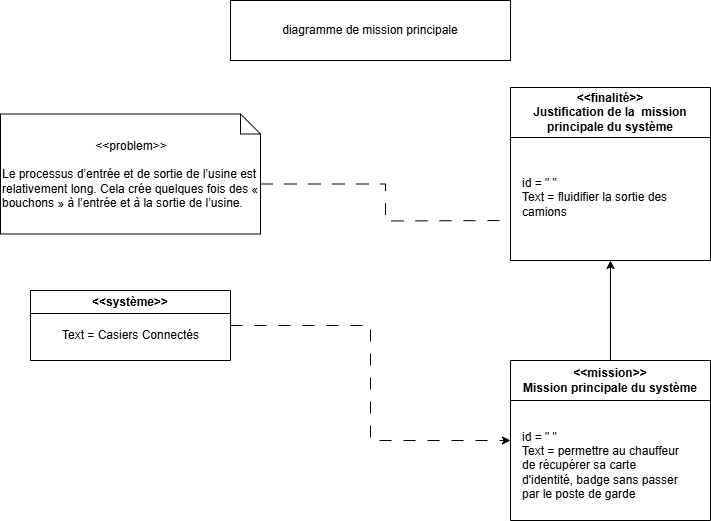

The diagram above was exported from draw.io. Its source (the exported page's mxGraphModel, read from the mxfile embedded in the PNG):
<mxGraphModel dx="1418" dy="794" grid="1" gridSize="10" guides="1" tooltips="1" connect="1" arrows="1" fold="1" page="1" pageScale="1" pageWidth="827" pageHeight="1169" math="0" shadow="0">
  <root>
    <mxCell id="0" />
    <mxCell id="1" parent="0" />
    <mxCell id="rYg-kJCz1UlIEpsMHl_8-1" value="diagramme de mission principale" style="rounded=0;whiteSpace=wrap;html=1;" parent="1" vertex="1">
      <mxGeometry x="280" y="60" width="280" height="60" as="geometry" />
    </mxCell>
    <mxCell id="rYg-kJCz1UlIEpsMHl_8-16" style="edgeStyle=orthogonalEdgeStyle;rounded=0;orthogonalLoop=1;jettySize=auto;html=1;exitX=0;exitY=0;exitDx=260;exitDy=70;exitPerimeter=0;endArrow=none;startFill=0;dashed=1;dashPattern=12 12;" parent="1" source="rYg-kJCz1UlIEpsMHl_8-2" edge="1">
      <mxGeometry relative="1" as="geometry">
        <mxPoint x="560" y="280" as="targetPoint" />
      </mxGeometry>
    </mxCell>
    <mxCell id="rYg-kJCz1UlIEpsMHl_8-2" value="&lt;div style=&quot;text-align: center;&quot;&gt;&lt;span style=&quot;background-color: transparent; color: light-dark(rgb(0, 0, 0), rgb(255, 255, 255));&quot;&gt;&amp;lt;&amp;lt;problem&amp;gt;&amp;gt;&lt;/span&gt;&lt;/div&gt;&lt;div style=&quot;text-align: center;&quot;&gt;&lt;span style=&quot;background-color: transparent; color: light-dark(rgb(0, 0, 0), rgb(255, 255, 255));&quot;&gt;&lt;br&gt;&lt;/span&gt;&lt;/div&gt;&lt;div&gt;Le processus d’entrée et de sortie de l’usine est relativement long. Cela crée quelques fois des « bouchons » à l’entrée et à la sortie de l’usine.&amp;nbsp;&lt;/div&gt;" style="shape=note;size=20;whiteSpace=wrap;html=1;align=left;" parent="1" vertex="1">
      <mxGeometry x="50" y="173.5" width="260" height="120" as="geometry" />
    </mxCell>
    <mxCell id="rYg-kJCz1UlIEpsMHl_8-7" value="&amp;lt;&amp;lt;finalité&amp;gt;&amp;gt;&lt;div&gt;Justification de la&amp;nbsp; mission principale du système&lt;/div&gt;" style="swimlane;whiteSpace=wrap;html=1;startSize=50;" parent="1" vertex="1">
      <mxGeometry x="560" y="147" width="200" height="173" as="geometry" />
    </mxCell>
    <mxCell id="rYg-kJCz1UlIEpsMHl_8-13" value="&lt;div&gt;id = &quot; &quot;&lt;/div&gt;Text = fluidifier la sortie des camions" style="text;html=1;align=left;verticalAlign=middle;whiteSpace=wrap;rounded=0;" parent="rYg-kJCz1UlIEpsMHl_8-7" vertex="1">
      <mxGeometry x="10" y="60" width="180" height="100" as="geometry" />
    </mxCell>
    <mxCell id="rYg-kJCz1UlIEpsMHl_8-17" style="edgeStyle=orthogonalEdgeStyle;rounded=0;orthogonalLoop=1;jettySize=auto;html=1;entryX=0.5;entryY=1;entryDx=0;entryDy=0;" parent="1" source="rYg-kJCz1UlIEpsMHl_8-9" target="rYg-kJCz1UlIEpsMHl_8-7" edge="1">
      <mxGeometry relative="1" as="geometry" />
    </mxCell>
    <mxCell id="rYg-kJCz1UlIEpsMHl_8-9" value="&amp;lt;&amp;lt;mission&amp;gt;&amp;gt;&lt;div&gt;Mission principale du système&lt;/div&gt;" style="swimlane;whiteSpace=wrap;html=1;startSize=40;" parent="1" vertex="1">
      <mxGeometry x="560" y="420" width="200" height="160" as="geometry" />
    </mxCell>
    <mxCell id="rYg-kJCz1UlIEpsMHl_8-12" value="&lt;div&gt;id = &quot; &quot;&lt;/div&gt;Text = permettre au chauffeur de récupérer sa carte d'identité, badge sans passer par le poste de garde" style="text;html=1;align=left;verticalAlign=middle;whiteSpace=wrap;rounded=0;" parent="rYg-kJCz1UlIEpsMHl_8-9" vertex="1">
      <mxGeometry x="10" y="50" width="170" height="110" as="geometry" />
    </mxCell>
    <mxCell id="rYg-kJCz1UlIEpsMHl_8-15" style="rounded=0;orthogonalLoop=1;jettySize=auto;html=1;exitX=1;exitY=0.5;exitDx=0;exitDy=0;entryX=0;entryY=0.5;entryDx=0;entryDy=0;dashed=1;edgeStyle=orthogonalEdgeStyle;dashPattern=12 12;" parent="1" source="rYg-kJCz1UlIEpsMHl_8-10" target="rYg-kJCz1UlIEpsMHl_8-9" edge="1">
      <mxGeometry relative="1" as="geometry" />
    </mxCell>
    <mxCell id="rYg-kJCz1UlIEpsMHl_8-10" value="&amp;lt;&amp;lt;système&amp;gt;&amp;gt;" style="swimlane;whiteSpace=wrap;html=1;" parent="1" vertex="1">
      <mxGeometry x="80" y="350" width="200" height="70" as="geometry" />
    </mxCell>
    <mxCell id="WXS5rT2g_wdYvLID3JTK-1" value="Text = Casiers Connectés" style="text;html=1;align=center;verticalAlign=middle;resizable=0;points=[];autosize=1;strokeColor=none;fillColor=none;" parent="rYg-kJCz1UlIEpsMHl_8-10" vertex="1">
      <mxGeometry x="20" y="30" width="160" height="30" as="geometry" />
    </mxCell>
  </root>
</mxGraphModel>